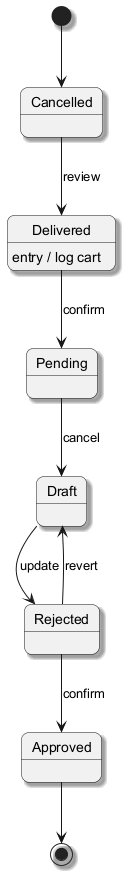

The diagram above was rendered by PlantUML. Its source (embedded in the PNG):
@startuml
skinparam backgroundColor #FFFFFF
skinparam roundCorner 15
skinparam shadowing true
[*] --> Cancelled
Cancelled --> Delivered : review
Delivered --> Pending : confirm
Delivered : entry / log cart
Pending --> Draft : cancel
Draft --> Rejected : update
Rejected --> Approved : confirm
Rejected --> Draft : revert
Approved --> [*]
@enduml